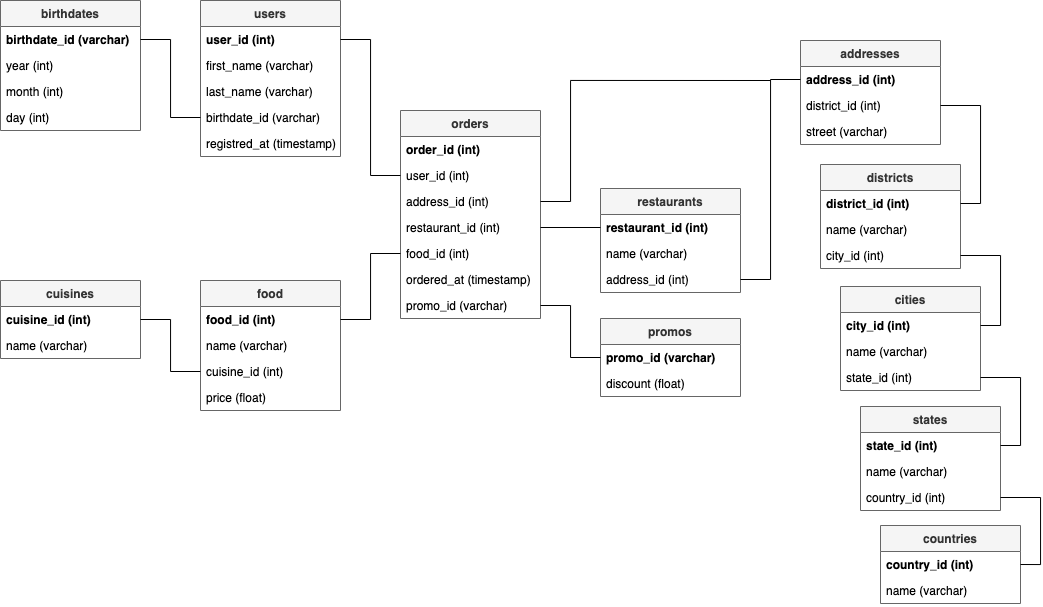

The diagram above was exported from draw.io. Its source (the exported page's mxGraphModel, read from the mxfile embedded in the PNG):
<mxGraphModel dx="1113" dy="627" grid="1" gridSize="10" guides="1" tooltips="1" connect="1" arrows="1" fold="1" page="1" pageScale="1" pageWidth="1100" pageHeight="850" background="#ffffff" math="0" shadow="0">
  <root>
    <mxCell id="0" />
    <mxCell id="1" parent="0" />
    <mxCell id="-1LMpJsbjMZvJuarj7UH-1" value="birthdates" style="swimlane;fontStyle=1;childLayout=stackLayout;horizontal=1;startSize=26;fillColor=#f5f5f5;horizontalStack=0;resizeParent=1;resizeParentMax=0;resizeLast=0;collapsible=1;marginBottom=0;strokeColor=#666666;fontColor=#333333;" vertex="1" parent="1">
      <mxGeometry width="140" height="130" as="geometry">
        <mxRectangle x="340" y="220" width="50" height="26" as="alternateBounds" />
      </mxGeometry>
    </mxCell>
    <mxCell id="-1LMpJsbjMZvJuarj7UH-2" value="birthdate_id (varchar)" style="text;strokeColor=none;fillColor=none;align=left;verticalAlign=top;spacingLeft=4;spacingRight=4;overflow=hidden;rotatable=0;points=[[0,0.5],[1,0.5]];portConstraint=eastwest;fontStyle=1" vertex="1" parent="-1LMpJsbjMZvJuarj7UH-1">
      <mxGeometry y="26" width="140" height="26" as="geometry" />
    </mxCell>
    <mxCell id="-1LMpJsbjMZvJuarj7UH-3" value="year (int)" style="text;strokeColor=none;fillColor=none;align=left;verticalAlign=top;spacingLeft=4;spacingRight=4;overflow=hidden;rotatable=0;points=[[0,0.5],[1,0.5]];portConstraint=eastwest;" vertex="1" parent="-1LMpJsbjMZvJuarj7UH-1">
      <mxGeometry y="52" width="140" height="26" as="geometry" />
    </mxCell>
    <mxCell id="-1LMpJsbjMZvJuarj7UH-4" value="month (int)" style="text;strokeColor=none;fillColor=none;align=left;verticalAlign=top;spacingLeft=4;spacingRight=4;overflow=hidden;rotatable=0;points=[[0,0.5],[1,0.5]];portConstraint=eastwest;" vertex="1" parent="-1LMpJsbjMZvJuarj7UH-1">
      <mxGeometry y="78" width="140" height="26" as="geometry" />
    </mxCell>
    <mxCell id="-1LMpJsbjMZvJuarj7UH-5" value="day (int)" style="text;strokeColor=none;fillColor=none;align=left;verticalAlign=top;spacingLeft=4;spacingRight=4;overflow=hidden;rotatable=0;points=[[0,0.5],[1,0.5]];portConstraint=eastwest;" vertex="1" parent="-1LMpJsbjMZvJuarj7UH-1">
      <mxGeometry y="104" width="140" height="26" as="geometry" />
    </mxCell>
    <mxCell id="-1LMpJsbjMZvJuarj7UH-6" value="users" style="swimlane;fontStyle=1;childLayout=stackLayout;horizontal=1;startSize=26;fillColor=#f5f5f5;horizontalStack=0;resizeParent=1;resizeParentMax=0;resizeLast=0;collapsible=1;marginBottom=0;strokeColor=#666666;fontColor=#333333;" vertex="1" parent="1">
      <mxGeometry x="200" width="140" height="156" as="geometry" />
    </mxCell>
    <mxCell id="-1LMpJsbjMZvJuarj7UH-7" value="user_id (int)" style="text;strokeColor=none;fillColor=none;align=left;verticalAlign=top;spacingLeft=4;spacingRight=4;overflow=hidden;rotatable=0;points=[[0,0.5],[1,0.5]];portConstraint=eastwest;fontStyle=1" vertex="1" parent="-1LMpJsbjMZvJuarj7UH-6">
      <mxGeometry y="26" width="140" height="26" as="geometry" />
    </mxCell>
    <mxCell id="-1LMpJsbjMZvJuarj7UH-8" value="first_name (varchar)" style="text;strokeColor=none;fillColor=none;align=left;verticalAlign=top;spacingLeft=4;spacingRight=4;overflow=hidden;rotatable=0;points=[[0,0.5],[1,0.5]];portConstraint=eastwest;" vertex="1" parent="-1LMpJsbjMZvJuarj7UH-6">
      <mxGeometry y="52" width="140" height="26" as="geometry" />
    </mxCell>
    <mxCell id="-1LMpJsbjMZvJuarj7UH-9" value="last_name (varchar)" style="text;strokeColor=none;fillColor=none;align=left;verticalAlign=top;spacingLeft=4;spacingRight=4;overflow=hidden;rotatable=0;points=[[0,0.5],[1,0.5]];portConstraint=eastwest;" vertex="1" parent="-1LMpJsbjMZvJuarj7UH-6">
      <mxGeometry y="78" width="140" height="26" as="geometry" />
    </mxCell>
    <mxCell id="-1LMpJsbjMZvJuarj7UH-10" value="birthdate_id (varchar)" style="text;strokeColor=none;fillColor=none;align=left;verticalAlign=top;spacingLeft=4;spacingRight=4;overflow=hidden;rotatable=0;points=[[0,0.5],[1,0.5]];portConstraint=eastwest;" vertex="1" parent="-1LMpJsbjMZvJuarj7UH-6">
      <mxGeometry y="104" width="140" height="26" as="geometry" />
    </mxCell>
    <mxCell id="-1LMpJsbjMZvJuarj7UH-11" value="registred_at (timestamp)" style="text;strokeColor=none;fillColor=none;align=left;verticalAlign=top;spacingLeft=4;spacingRight=4;overflow=hidden;rotatable=0;points=[[0,0.5],[1,0.5]];portConstraint=eastwest;" vertex="1" parent="-1LMpJsbjMZvJuarj7UH-6">
      <mxGeometry y="130" width="140" height="26" as="geometry" />
    </mxCell>
    <mxCell id="-1LMpJsbjMZvJuarj7UH-16" value="food" style="swimlane;fontStyle=1;childLayout=stackLayout;horizontal=1;startSize=26;fillColor=#f5f5f5;horizontalStack=0;resizeParent=1;resizeParentMax=0;resizeLast=0;collapsible=1;marginBottom=0;strokeColor=#666666;fontColor=#333333;" vertex="1" parent="1">
      <mxGeometry x="200" y="280" width="140" height="130" as="geometry" />
    </mxCell>
    <mxCell id="-1LMpJsbjMZvJuarj7UH-17" value="food_id (int)" style="text;strokeColor=none;fillColor=none;align=left;verticalAlign=top;spacingLeft=4;spacingRight=4;overflow=hidden;rotatable=0;points=[[0,0.5],[1,0.5]];portConstraint=eastwest;fontStyle=1" vertex="1" parent="-1LMpJsbjMZvJuarj7UH-16">
      <mxGeometry y="26" width="140" height="26" as="geometry" />
    </mxCell>
    <mxCell id="-1LMpJsbjMZvJuarj7UH-18" value="name (varchar)" style="text;strokeColor=none;fillColor=none;align=left;verticalAlign=top;spacingLeft=4;spacingRight=4;overflow=hidden;rotatable=0;points=[[0,0.5],[1,0.5]];portConstraint=eastwest;" vertex="1" parent="-1LMpJsbjMZvJuarj7UH-16">
      <mxGeometry y="52" width="140" height="26" as="geometry" />
    </mxCell>
    <mxCell id="-1LMpJsbjMZvJuarj7UH-19" value="cuisine_id (int)" style="text;strokeColor=none;fillColor=none;align=left;verticalAlign=top;spacingLeft=4;spacingRight=4;overflow=hidden;rotatable=0;points=[[0,0.5],[1,0.5]];portConstraint=eastwest;" vertex="1" parent="-1LMpJsbjMZvJuarj7UH-16">
      <mxGeometry y="78" width="140" height="26" as="geometry" />
    </mxCell>
    <mxCell id="-1LMpJsbjMZvJuarj7UH-20" value="price (float)" style="text;strokeColor=none;fillColor=none;align=left;verticalAlign=top;spacingLeft=4;spacingRight=4;overflow=hidden;rotatable=0;points=[[0,0.5],[1,0.5]];portConstraint=eastwest;" vertex="1" parent="-1LMpJsbjMZvJuarj7UH-16">
      <mxGeometry y="104" width="140" height="26" as="geometry" />
    </mxCell>
    <mxCell id="-1LMpJsbjMZvJuarj7UH-12" value="cuisines" style="swimlane;fontStyle=1;childLayout=stackLayout;horizontal=1;startSize=26;fillColor=#f5f5f5;horizontalStack=0;resizeParent=1;resizeParentMax=0;resizeLast=0;collapsible=1;marginBottom=0;strokeColor=#666666;fontColor=#333333;" vertex="1" parent="1">
      <mxGeometry y="280" width="140" height="78" as="geometry" />
    </mxCell>
    <mxCell id="-1LMpJsbjMZvJuarj7UH-13" value="cuisine_id (int)" style="text;strokeColor=none;fillColor=none;align=left;verticalAlign=top;spacingLeft=4;spacingRight=4;overflow=hidden;rotatable=0;points=[[0,0.5],[1,0.5]];portConstraint=eastwest;fontStyle=1" vertex="1" parent="-1LMpJsbjMZvJuarj7UH-12">
      <mxGeometry y="26" width="140" height="26" as="geometry" />
    </mxCell>
    <mxCell id="-1LMpJsbjMZvJuarj7UH-14" value="name (varchar)" style="text;strokeColor=none;fillColor=none;align=left;verticalAlign=top;spacingLeft=4;spacingRight=4;overflow=hidden;rotatable=0;points=[[0,0.5],[1,0.5]];portConstraint=eastwest;" vertex="1" parent="-1LMpJsbjMZvJuarj7UH-12">
      <mxGeometry y="52" width="140" height="26" as="geometry" />
    </mxCell>
    <mxCell id="-1LMpJsbjMZvJuarj7UH-58" style="edgeStyle=orthogonalEdgeStyle;rounded=0;orthogonalLoop=1;jettySize=auto;html=1;exitX=1;exitY=0.5;exitDx=0;exitDy=0;entryX=0;entryY=0.5;entryDx=0;entryDy=0;endArrow=none;endFill=0;" edge="1" parent="1" source="-1LMpJsbjMZvJuarj7UH-2" target="-1LMpJsbjMZvJuarj7UH-10">
      <mxGeometry relative="1" as="geometry" />
    </mxCell>
    <mxCell id="-1LMpJsbjMZvJuarj7UH-59" style="edgeStyle=orthogonalEdgeStyle;rounded=0;orthogonalLoop=1;jettySize=auto;html=1;exitX=1;exitY=0.5;exitDx=0;exitDy=0;entryX=0;entryY=0.5;entryDx=0;entryDy=0;endArrow=none;endFill=0;" edge="1" parent="1" source="-1LMpJsbjMZvJuarj7UH-13" target="-1LMpJsbjMZvJuarj7UH-19">
      <mxGeometry relative="1" as="geometry" />
    </mxCell>
    <mxCell id="-1LMpJsbjMZvJuarj7UH-21" value="orders" style="swimlane;fontStyle=1;childLayout=stackLayout;horizontal=1;startSize=26;fillColor=#f5f5f5;horizontalStack=0;resizeParent=1;resizeParentMax=0;resizeLast=0;collapsible=1;marginBottom=0;strokeColor=#666666;fontColor=#333333;" vertex="1" parent="1">
      <mxGeometry x="400" y="110" width="140" height="208" as="geometry" />
    </mxCell>
    <mxCell id="-1LMpJsbjMZvJuarj7UH-22" value="order_id (int)" style="text;strokeColor=none;fillColor=none;align=left;verticalAlign=top;spacingLeft=4;spacingRight=4;overflow=hidden;rotatable=0;points=[[0,0.5],[1,0.5]];portConstraint=eastwest;fontStyle=1" vertex="1" parent="-1LMpJsbjMZvJuarj7UH-21">
      <mxGeometry y="26" width="140" height="26" as="geometry" />
    </mxCell>
    <mxCell id="-1LMpJsbjMZvJuarj7UH-23" value="user_id (int)" style="text;strokeColor=none;fillColor=none;align=left;verticalAlign=top;spacingLeft=4;spacingRight=4;overflow=hidden;rotatable=0;points=[[0,0.5],[1,0.5]];portConstraint=eastwest;" vertex="1" parent="-1LMpJsbjMZvJuarj7UH-21">
      <mxGeometry y="52" width="140" height="26" as="geometry" />
    </mxCell>
    <mxCell id="-1LMpJsbjMZvJuarj7UH-24" value="address_id (int)" style="text;strokeColor=none;fillColor=none;align=left;verticalAlign=top;spacingLeft=4;spacingRight=4;overflow=hidden;rotatable=0;points=[[0,0.5],[1,0.5]];portConstraint=eastwest;" vertex="1" parent="-1LMpJsbjMZvJuarj7UH-21">
      <mxGeometry y="78" width="140" height="26" as="geometry" />
    </mxCell>
    <mxCell id="-1LMpJsbjMZvJuarj7UH-25" value="restaurant_id (int)" style="text;strokeColor=none;fillColor=none;align=left;verticalAlign=top;spacingLeft=4;spacingRight=4;overflow=hidden;rotatable=0;points=[[0,0.5],[1,0.5]];portConstraint=eastwest;" vertex="1" parent="-1LMpJsbjMZvJuarj7UH-21">
      <mxGeometry y="104" width="140" height="26" as="geometry" />
    </mxCell>
    <mxCell id="-1LMpJsbjMZvJuarj7UH-26" value="food_id (int)" style="text;strokeColor=none;fillColor=none;align=left;verticalAlign=top;spacingLeft=4;spacingRight=4;overflow=hidden;rotatable=0;points=[[0,0.5],[1,0.5]];portConstraint=eastwest;" vertex="1" parent="-1LMpJsbjMZvJuarj7UH-21">
      <mxGeometry y="130" width="140" height="26" as="geometry" />
    </mxCell>
    <mxCell id="-1LMpJsbjMZvJuarj7UH-27" value="ordered_at (timestamp)" style="text;strokeColor=none;fillColor=none;align=left;verticalAlign=top;spacingLeft=4;spacingRight=4;overflow=hidden;rotatable=0;points=[[0,0.5],[1,0.5]];portConstraint=eastwest;" vertex="1" parent="-1LMpJsbjMZvJuarj7UH-21">
      <mxGeometry y="156" width="140" height="26" as="geometry" />
    </mxCell>
    <mxCell id="-1LMpJsbjMZvJuarj7UH-28" value="promo_id (varchar)" style="text;strokeColor=none;fillColor=none;align=left;verticalAlign=top;spacingLeft=4;spacingRight=4;overflow=hidden;rotatable=0;points=[[0,0.5],[1,0.5]];portConstraint=eastwest;" vertex="1" parent="-1LMpJsbjMZvJuarj7UH-21">
      <mxGeometry y="182" width="140" height="26" as="geometry" />
    </mxCell>
    <mxCell id="-1LMpJsbjMZvJuarj7UH-60" style="edgeStyle=orthogonalEdgeStyle;rounded=0;orthogonalLoop=1;jettySize=auto;html=1;exitX=1;exitY=0.5;exitDx=0;exitDy=0;entryX=0;entryY=0.5;entryDx=0;entryDy=0;endArrow=none;endFill=0;" edge="1" parent="1" source="-1LMpJsbjMZvJuarj7UH-7" target="-1LMpJsbjMZvJuarj7UH-23">
      <mxGeometry relative="1" as="geometry" />
    </mxCell>
    <mxCell id="-1LMpJsbjMZvJuarj7UH-61" style="edgeStyle=orthogonalEdgeStyle;rounded=0;orthogonalLoop=1;jettySize=auto;html=1;exitX=1;exitY=0.5;exitDx=0;exitDy=0;entryX=0;entryY=0.5;entryDx=0;entryDy=0;endArrow=none;endFill=0;" edge="1" parent="1" source="-1LMpJsbjMZvJuarj7UH-17" target="-1LMpJsbjMZvJuarj7UH-26">
      <mxGeometry relative="1" as="geometry" />
    </mxCell>
    <mxCell id="-1LMpJsbjMZvJuarj7UH-49" value="restaurants" style="swimlane;fontStyle=1;childLayout=stackLayout;horizontal=1;startSize=26;fillColor=#f5f5f5;horizontalStack=0;resizeParent=1;resizeParentMax=0;resizeLast=0;collapsible=1;marginBottom=0;strokeColor=#666666;fontColor=#333333;" vertex="1" parent="1">
      <mxGeometry x="600" y="188" width="140" height="104" as="geometry" />
    </mxCell>
    <mxCell id="-1LMpJsbjMZvJuarj7UH-50" value="restaurant_id (int)" style="text;strokeColor=none;fillColor=none;align=left;verticalAlign=top;spacingLeft=4;spacingRight=4;overflow=hidden;rotatable=0;points=[[0,0.5],[1,0.5]];portConstraint=eastwest;fontStyle=1" vertex="1" parent="-1LMpJsbjMZvJuarj7UH-49">
      <mxGeometry y="26" width="140" height="26" as="geometry" />
    </mxCell>
    <mxCell id="-1LMpJsbjMZvJuarj7UH-51" value="name (varchar)" style="text;strokeColor=none;fillColor=none;align=left;verticalAlign=top;spacingLeft=4;spacingRight=4;overflow=hidden;rotatable=0;points=[[0,0.5],[1,0.5]];portConstraint=eastwest;" vertex="1" parent="-1LMpJsbjMZvJuarj7UH-49">
      <mxGeometry y="52" width="140" height="26" as="geometry" />
    </mxCell>
    <mxCell id="-1LMpJsbjMZvJuarj7UH-52" value="address_id (int)" style="text;strokeColor=none;fillColor=none;align=left;verticalAlign=top;spacingLeft=4;spacingRight=4;overflow=hidden;rotatable=0;points=[[0,0.5],[1,0.5]];portConstraint=eastwest;" vertex="1" parent="-1LMpJsbjMZvJuarj7UH-49">
      <mxGeometry y="78" width="140" height="26" as="geometry" />
    </mxCell>
    <mxCell id="-1LMpJsbjMZvJuarj7UH-62" style="edgeStyle=orthogonalEdgeStyle;rounded=0;orthogonalLoop=1;jettySize=auto;html=1;exitX=1;exitY=0.5;exitDx=0;exitDy=0;entryX=0;entryY=0.5;entryDx=0;entryDy=0;endArrow=none;endFill=0;" edge="1" parent="1" source="-1LMpJsbjMZvJuarj7UH-25" target="-1LMpJsbjMZvJuarj7UH-50">
      <mxGeometry relative="1" as="geometry" />
    </mxCell>
    <mxCell id="-1LMpJsbjMZvJuarj7UH-53" value="promos" style="swimlane;fontStyle=1;childLayout=stackLayout;horizontal=1;startSize=26;fillColor=#f5f5f5;horizontalStack=0;resizeParent=1;resizeParentMax=0;resizeLast=0;collapsible=1;marginBottom=0;strokeColor=#666666;fontColor=#333333;" vertex="1" parent="1">
      <mxGeometry x="600" y="318" width="140" height="78" as="geometry" />
    </mxCell>
    <mxCell id="-1LMpJsbjMZvJuarj7UH-54" value="promo_id (varchar)" style="text;strokeColor=none;fillColor=none;align=left;verticalAlign=top;spacingLeft=4;spacingRight=4;overflow=hidden;rotatable=0;points=[[0,0.5],[1,0.5]];portConstraint=eastwest;fontStyle=1" vertex="1" parent="-1LMpJsbjMZvJuarj7UH-53">
      <mxGeometry y="26" width="140" height="26" as="geometry" />
    </mxCell>
    <mxCell id="-1LMpJsbjMZvJuarj7UH-55" value="discount (float)" style="text;strokeColor=none;fillColor=none;align=left;verticalAlign=top;spacingLeft=4;spacingRight=4;overflow=hidden;rotatable=0;points=[[0,0.5],[1,0.5]];portConstraint=eastwest;" vertex="1" parent="-1LMpJsbjMZvJuarj7UH-53">
      <mxGeometry y="52" width="140" height="26" as="geometry" />
    </mxCell>
    <mxCell id="-1LMpJsbjMZvJuarj7UH-63" style="edgeStyle=orthogonalEdgeStyle;rounded=0;orthogonalLoop=1;jettySize=auto;html=1;exitX=1;exitY=0.5;exitDx=0;exitDy=0;entryX=0;entryY=0.5;entryDx=0;entryDy=0;endArrow=none;endFill=0;" edge="1" parent="1" source="-1LMpJsbjMZvJuarj7UH-28" target="-1LMpJsbjMZvJuarj7UH-54">
      <mxGeometry relative="1" as="geometry" />
    </mxCell>
    <mxCell id="-1LMpJsbjMZvJuarj7UH-29" value="addresses" style="swimlane;fontStyle=1;childLayout=stackLayout;horizontal=1;startSize=26;fillColor=#f5f5f5;horizontalStack=0;resizeParent=1;resizeParentMax=0;resizeLast=0;collapsible=1;marginBottom=0;strokeColor=#666666;fontColor=#333333;" vertex="1" parent="1">
      <mxGeometry x="800" y="40" width="140" height="104" as="geometry" />
    </mxCell>
    <mxCell id="-1LMpJsbjMZvJuarj7UH-30" value="address_id (int)" style="text;strokeColor=none;fillColor=none;align=left;verticalAlign=top;spacingLeft=4;spacingRight=4;overflow=hidden;rotatable=0;points=[[0,0.5],[1,0.5]];portConstraint=eastwest;fontStyle=1" vertex="1" parent="-1LMpJsbjMZvJuarj7UH-29">
      <mxGeometry y="26" width="140" height="26" as="geometry" />
    </mxCell>
    <mxCell id="-1LMpJsbjMZvJuarj7UH-31" value="district_id (int)" style="text;strokeColor=none;fillColor=none;align=left;verticalAlign=top;spacingLeft=4;spacingRight=4;overflow=hidden;rotatable=0;points=[[0,0.5],[1,0.5]];portConstraint=eastwest;" vertex="1" parent="-1LMpJsbjMZvJuarj7UH-29">
      <mxGeometry y="52" width="140" height="26" as="geometry" />
    </mxCell>
    <mxCell id="-1LMpJsbjMZvJuarj7UH-32" value="street (varchar)" style="text;strokeColor=none;fillColor=none;align=left;verticalAlign=top;spacingLeft=4;spacingRight=4;overflow=hidden;rotatable=0;points=[[0,0.5],[1,0.5]];portConstraint=eastwest;" vertex="1" parent="-1LMpJsbjMZvJuarj7UH-29">
      <mxGeometry y="78" width="140" height="26" as="geometry" />
    </mxCell>
    <mxCell id="-1LMpJsbjMZvJuarj7UH-33" value="districts" style="swimlane;fontStyle=1;childLayout=stackLayout;horizontal=1;startSize=26;fillColor=#f5f5f5;horizontalStack=0;resizeParent=1;resizeParentMax=0;resizeLast=0;collapsible=1;marginBottom=0;strokeColor=#666666;fontColor=#333333;" vertex="1" parent="1">
      <mxGeometry x="820" y="164" width="140" height="104" as="geometry" />
    </mxCell>
    <mxCell id="-1LMpJsbjMZvJuarj7UH-34" value="district_id (int)" style="text;strokeColor=none;fillColor=none;align=left;verticalAlign=top;spacingLeft=4;spacingRight=4;overflow=hidden;rotatable=0;points=[[0,0.5],[1,0.5]];portConstraint=eastwest;fontStyle=1" vertex="1" parent="-1LMpJsbjMZvJuarj7UH-33">
      <mxGeometry y="26" width="140" height="26" as="geometry" />
    </mxCell>
    <mxCell id="-1LMpJsbjMZvJuarj7UH-35" value="name (varchar)" style="text;strokeColor=none;fillColor=none;align=left;verticalAlign=top;spacingLeft=4;spacingRight=4;overflow=hidden;rotatable=0;points=[[0,0.5],[1,0.5]];portConstraint=eastwest;" vertex="1" parent="-1LMpJsbjMZvJuarj7UH-33">
      <mxGeometry y="52" width="140" height="26" as="geometry" />
    </mxCell>
    <mxCell id="-1LMpJsbjMZvJuarj7UH-36" value="city_id (int)" style="text;strokeColor=none;fillColor=none;align=left;verticalAlign=top;spacingLeft=4;spacingRight=4;overflow=hidden;rotatable=0;points=[[0,0.5],[1,0.5]];portConstraint=eastwest;" vertex="1" parent="-1LMpJsbjMZvJuarj7UH-33">
      <mxGeometry y="78" width="140" height="26" as="geometry" />
    </mxCell>
    <mxCell id="-1LMpJsbjMZvJuarj7UH-64" style="edgeStyle=orthogonalEdgeStyle;rounded=0;orthogonalLoop=1;jettySize=auto;html=1;exitX=1;exitY=0.5;exitDx=0;exitDy=0;entryX=0;entryY=0.5;entryDx=0;entryDy=0;endArrow=none;endFill=0;" edge="1" parent="1" source="-1LMpJsbjMZvJuarj7UH-52" target="-1LMpJsbjMZvJuarj7UH-30">
      <mxGeometry relative="1" as="geometry" />
    </mxCell>
    <mxCell id="-1LMpJsbjMZvJuarj7UH-66" style="edgeStyle=orthogonalEdgeStyle;rounded=0;orthogonalLoop=1;jettySize=auto;html=1;exitX=1;exitY=0.5;exitDx=0;exitDy=0;endArrow=none;endFill=0;" edge="1" parent="1" source="-1LMpJsbjMZvJuarj7UH-24">
      <mxGeometry relative="1" as="geometry">
        <mxPoint x="770" y="80" as="targetPoint" />
        <Array as="points">
          <mxPoint x="570" y="201" />
          <mxPoint x="570" y="80" />
        </Array>
      </mxGeometry>
    </mxCell>
    <mxCell id="-1LMpJsbjMZvJuarj7UH-37" value="cities" style="swimlane;fontStyle=1;childLayout=stackLayout;horizontal=1;startSize=26;fillColor=#f5f5f5;horizontalStack=0;resizeParent=1;resizeParentMax=0;resizeLast=0;collapsible=1;marginBottom=0;strokeColor=#666666;fontColor=#333333;" vertex="1" parent="1">
      <mxGeometry x="840" y="286" width="140" height="104" as="geometry" />
    </mxCell>
    <mxCell id="-1LMpJsbjMZvJuarj7UH-38" value="city_id (int)" style="text;strokeColor=none;fillColor=none;align=left;verticalAlign=top;spacingLeft=4;spacingRight=4;overflow=hidden;rotatable=0;points=[[0,0.5],[1,0.5]];portConstraint=eastwest;fontStyle=1" vertex="1" parent="-1LMpJsbjMZvJuarj7UH-37">
      <mxGeometry y="26" width="140" height="26" as="geometry" />
    </mxCell>
    <mxCell id="-1LMpJsbjMZvJuarj7UH-39" value="name (varchar)" style="text;strokeColor=none;fillColor=none;align=left;verticalAlign=top;spacingLeft=4;spacingRight=4;overflow=hidden;rotatable=0;points=[[0,0.5],[1,0.5]];portConstraint=eastwest;" vertex="1" parent="-1LMpJsbjMZvJuarj7UH-37">
      <mxGeometry y="52" width="140" height="26" as="geometry" />
    </mxCell>
    <mxCell id="-1LMpJsbjMZvJuarj7UH-40" value="state_id (int)" style="text;strokeColor=none;fillColor=none;align=left;verticalAlign=top;spacingLeft=4;spacingRight=4;overflow=hidden;rotatable=0;points=[[0,0.5],[1,0.5]];portConstraint=eastwest;" vertex="1" parent="-1LMpJsbjMZvJuarj7UH-37">
      <mxGeometry y="78" width="140" height="26" as="geometry" />
    </mxCell>
    <mxCell id="-1LMpJsbjMZvJuarj7UH-41" value="states" style="swimlane;fontStyle=1;childLayout=stackLayout;horizontal=1;startSize=26;fillColor=#f5f5f5;horizontalStack=0;resizeParent=1;resizeParentMax=0;resizeLast=0;collapsible=1;marginBottom=0;strokeColor=#666666;fontColor=#333333;" vertex="1" parent="1">
      <mxGeometry x="860" y="406" width="140" height="104" as="geometry" />
    </mxCell>
    <mxCell id="-1LMpJsbjMZvJuarj7UH-42" value="state_id (int)" style="text;strokeColor=none;fillColor=none;align=left;verticalAlign=top;spacingLeft=4;spacingRight=4;overflow=hidden;rotatable=0;points=[[0,0.5],[1,0.5]];portConstraint=eastwest;fontStyle=1" vertex="1" parent="-1LMpJsbjMZvJuarj7UH-41">
      <mxGeometry y="26" width="140" height="26" as="geometry" />
    </mxCell>
    <mxCell id="-1LMpJsbjMZvJuarj7UH-43" value="name (varchar)" style="text;strokeColor=none;fillColor=none;align=left;verticalAlign=top;spacingLeft=4;spacingRight=4;overflow=hidden;rotatable=0;points=[[0,0.5],[1,0.5]];portConstraint=eastwest;" vertex="1" parent="-1LMpJsbjMZvJuarj7UH-41">
      <mxGeometry y="52" width="140" height="26" as="geometry" />
    </mxCell>
    <mxCell id="-1LMpJsbjMZvJuarj7UH-44" value="country_id (int)" style="text;strokeColor=none;fillColor=none;align=left;verticalAlign=top;spacingLeft=4;spacingRight=4;overflow=hidden;rotatable=0;points=[[0,0.5],[1,0.5]];portConstraint=eastwest;" vertex="1" parent="-1LMpJsbjMZvJuarj7UH-41">
      <mxGeometry y="78" width="140" height="26" as="geometry" />
    </mxCell>
    <mxCell id="-1LMpJsbjMZvJuarj7UH-45" value="countries" style="swimlane;fontStyle=1;childLayout=stackLayout;horizontal=1;startSize=26;fillColor=#f5f5f5;horizontalStack=0;resizeParent=1;resizeParentMax=0;resizeLast=0;collapsible=1;marginBottom=0;strokeColor=#666666;fontColor=#333333;" vertex="1" parent="1">
      <mxGeometry x="880" y="525" width="140" height="78" as="geometry" />
    </mxCell>
    <mxCell id="-1LMpJsbjMZvJuarj7UH-46" value="country_id (int)" style="text;strokeColor=none;fillColor=none;align=left;verticalAlign=top;spacingLeft=4;spacingRight=4;overflow=hidden;rotatable=0;points=[[0,0.5],[1,0.5]];portConstraint=eastwest;fontStyle=1" vertex="1" parent="-1LMpJsbjMZvJuarj7UH-45">
      <mxGeometry y="26" width="140" height="26" as="geometry" />
    </mxCell>
    <mxCell id="-1LMpJsbjMZvJuarj7UH-47" value="name (varchar)" style="text;strokeColor=none;fillColor=none;align=left;verticalAlign=top;spacingLeft=4;spacingRight=4;overflow=hidden;rotatable=0;points=[[0,0.5],[1,0.5]];portConstraint=eastwest;" vertex="1" parent="-1LMpJsbjMZvJuarj7UH-45">
      <mxGeometry y="52" width="140" height="26" as="geometry" />
    </mxCell>
    <mxCell id="-1LMpJsbjMZvJuarj7UH-68" style="edgeStyle=orthogonalEdgeStyle;rounded=0;orthogonalLoop=1;jettySize=auto;html=1;exitX=1;exitY=0.5;exitDx=0;exitDy=0;entryX=1;entryY=0.5;entryDx=0;entryDy=0;endArrow=none;endFill=0;" edge="1" parent="1" source="-1LMpJsbjMZvJuarj7UH-31" target="-1LMpJsbjMZvJuarj7UH-34">
      <mxGeometry relative="1" as="geometry" />
    </mxCell>
    <mxCell id="-1LMpJsbjMZvJuarj7UH-69" style="edgeStyle=orthogonalEdgeStyle;rounded=0;orthogonalLoop=1;jettySize=auto;html=1;exitX=1;exitY=0.5;exitDx=0;exitDy=0;entryX=1;entryY=0.5;entryDx=0;entryDy=0;endArrow=none;endFill=0;" edge="1" parent="1" source="-1LMpJsbjMZvJuarj7UH-36" target="-1LMpJsbjMZvJuarj7UH-38">
      <mxGeometry relative="1" as="geometry" />
    </mxCell>
    <mxCell id="-1LMpJsbjMZvJuarj7UH-70" style="edgeStyle=orthogonalEdgeStyle;rounded=0;orthogonalLoop=1;jettySize=auto;html=1;exitX=1;exitY=0.5;exitDx=0;exitDy=0;entryX=1;entryY=0.5;entryDx=0;entryDy=0;endArrow=none;endFill=0;" edge="1" parent="1" source="-1LMpJsbjMZvJuarj7UH-40" target="-1LMpJsbjMZvJuarj7UH-42">
      <mxGeometry relative="1" as="geometry" />
    </mxCell>
    <mxCell id="-1LMpJsbjMZvJuarj7UH-71" style="edgeStyle=orthogonalEdgeStyle;rounded=0;orthogonalLoop=1;jettySize=auto;html=1;exitX=1;exitY=0.5;exitDx=0;exitDy=0;entryX=1;entryY=0.5;entryDx=0;entryDy=0;endArrow=none;endFill=0;" edge="1" parent="1" source="-1LMpJsbjMZvJuarj7UH-44" target="-1LMpJsbjMZvJuarj7UH-46">
      <mxGeometry relative="1" as="geometry" />
    </mxCell>
  </root>
</mxGraphModel>